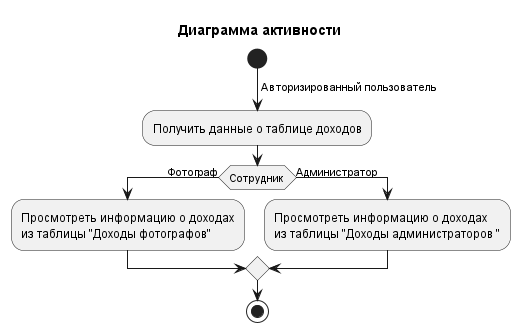

The diagram above was rendered by PlantUML. Its source (embedded in the PNG):
@startuml Income

title Диаграмма активности

start

-> Авторизированный пользователь;
:Получить данные о таблице доходов;

if (Сотрудник) 
    -> Фотограф;
    ' :Выбрать период, за который\nнужно посмотреть информацию;
    :Просмотреть информацию о доходах\nиз таблицы "Доходы фотографов";
else 
    -> Администратор;
    ' :Выбрать период, за который\nнужно посмотреть информацию;
    :Просмотреть информацию о доходах\nиз таблицы "Доходы администраторов ";
endif

stop

@enduml